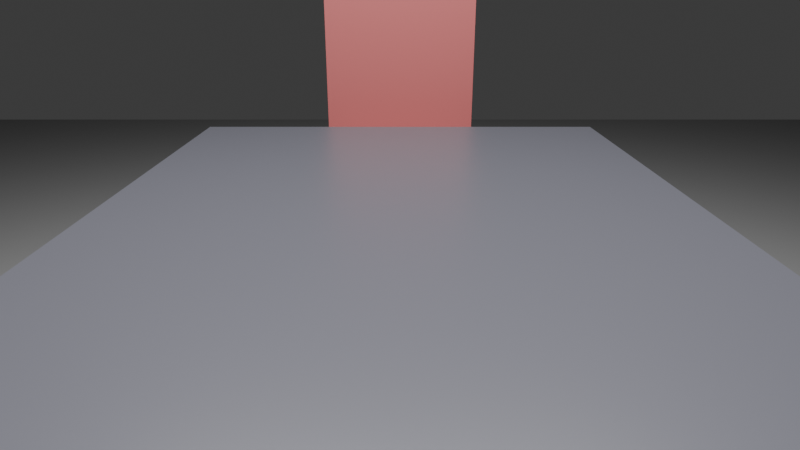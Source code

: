 # Source: chamber-clash-mcp-test.blend  (saved by Blender 5.2.44; exported with 4.5.12 LTS)
import bpy
from mathutils import Matrix  # noqa: F401  (used for matrix-valued properties, if any)

bpy.ops.wm.read_factory_settings(use_empty=True)
scene = bpy.context.scene
scene.name = 'Scene'

# ---- collections
col_collection = bpy.data.collections.new('Collection'); scene.collection.children.link(col_collection)
col_chamber_clash_mcp_test = bpy.data.collections.new('CHAMBER_CLASH_MCP_TEST'); scene.collection.children.link(col_chamber_clash_mcp_test)

# ---- materials (node trees are filled in below, after node groups)
mat_floor_mat = bpy.data.materials.new('Floor_Mat')
mat_table_dark_mat = bpy.data.materials.new('Table_Dark_Mat')
mat_chair_mat = bpy.data.materials.new('Chair_Mat')

# ---- material node trees
mat_floor_mat.use_nodes = True; mat_floor_mat.node_tree.nodes.clear()
_N = mat_floor_mat.node_tree.nodes; _L = mat_floor_mat.node_tree.links
n0 = _N.new('ShaderNodeBsdfPrincipled'); n0.name = 'Principled BSDF'; n0.location = (-200, 100)
n0.inputs[0].default_value = (0.15, 0.15, 0.15, 1.0)
n0.inputs[2].default_value = 0.6
n0.inputs[10].default_value = 0.005
n1 = _N.new('ShaderNodeOutputMaterial'); n1.name = 'Material Output'; n1.location = (200, 100)
_L.new(n0.outputs[0], n1.inputs[0])
n1.is_active_output = True
mat_table_dark_mat.use_nodes = True; mat_table_dark_mat.node_tree.nodes.clear()
_N = mat_table_dark_mat.node_tree.nodes; _L = mat_table_dark_mat.node_tree.links
n0 = _N.new('ShaderNodeBsdfPrincipled'); n0.name = 'Principled BSDF'; n0.location = (-200, 100)
n0.inputs[0].default_value = (0.05, 0.05, 0.06, 1.0)
n0.inputs[2].default_value = 0.35
n0.inputs[10].default_value = 0.005
n1 = _N.new('ShaderNodeOutputMaterial'); n1.name = 'Material Output'; n1.location = (200, 100)
_L.new(n0.outputs[0], n1.inputs[0])
n1.is_active_output = True
mat_chair_mat.use_nodes = True; mat_chair_mat.node_tree.nodes.clear()
_N = mat_chair_mat.node_tree.nodes; _L = mat_chair_mat.node_tree.links
n0 = _N.new('ShaderNodeBsdfPrincipled'); n0.name = 'Principled BSDF'; n0.location = (-200, 100)
n0.inputs[0].default_value = (0.3, 0.08, 0.08, 1.0)
n0.inputs[2].default_value = 0.4
n0.inputs[10].default_value = 0.005
n1 = _N.new('ShaderNodeOutputMaterial'); n1.name = 'Material Output'; n1.location = (200, 100)
_L.new(n0.outputs[0], n1.inputs[0])
n1.is_active_output = True

# ---- world
world_world = bpy.data.worlds.new('World'); scene.world = world_world
world_world.use_nodes = True; world_world.node_tree.nodes.clear()
_N = world_world.node_tree.nodes; _L = world_world.node_tree.links
n0 = _N.new('ShaderNodeOutputWorld'); n0.name = 'World Output'; n0.location = (200, 100)
n1 = _N.new('ShaderNodeBackground'); n1.name = 'Background'; n1.location = (-200, 100)
n1.inputs[0].default_value = (0.05088, 0.05088, 0.05088, 1.0)
_L.new(n1.outputs[0], n0.inputs[0])
n0.is_active_output = True
world_world.color = (0.05088, 0.05088, 0.05088)
world_world.sun_shadow_jitter_overblur = 0.0

# ---- cameras
cam_firstperson_camera = bpy.data.cameras.new('FirstPerson_Camera')
cam_firstperson_camera.lens = 28.0

# ---- lights
light_overhead_area_light = bpy.data.lights.new('Overhead_Area_Light', 'AREA')
light_overhead_area_light.energy = 250.0
light_overhead_area_light.size = 2.0

# ---- meshes
me_plane = bpy.data.meshes.new('Plane')
me_plane.from_pydata([(-5.0, -5.0, 0.0), (5.0, -5.0, 0.0), (-5.0, 5.0, 0.0), (5.0, 5.0, 0.0)], [], [(0, 1, 3, 2)])
_uv = me_plane.uv_layers.new(name='UVMap')
_uv.uv.foreach_set('vector', [0.0, 0.0, 1.0, 0.0, 1.0, 1.0, 0.0, 1.0])
me_plane.materials.append(mat_floor_mat)
me_plane.update()
me_cube_001 = bpy.data.meshes.new('Cube.001')
me_cube_001.from_pydata([(-0.5, -0.5, -0.5), (-0.5, -0.5, 0.5), (-0.5, 0.5, -0.5), (-0.5, 0.5, 0.5), (0.5, -0.5, -0.5), (0.5, -0.5, 0.5), (0.5, 0.5, -0.5), (0.5, 0.5, 0.5)], [], [(0, 1, 3, 2), (2, 3, 7, 6), (6, 7, 5, 4), (4, 5, 1, 0), (2, 6, 4, 0), (7, 3, 1, 5)])
_uv = me_cube_001.uv_layers.new(name='UVMap')
_uv.uv.foreach_set('vector', [0.375, 0.0, 0.625, 0.0, 0.625, 0.25, 0.375, 0.25, 0.375, 0.25, 0.625, 0.25, 0.625, 0.5, 0.375, 0.5, 0.375, 0.5, 0.625, 0.5, 0.625, 0.75, 0.375, 0.75, 0.375, 0.75, 0.625, 0.75, 0.625, 1.0, 0.375, 1.0, 0.125, 0.5, 0.375, 0.5, 0.375, 0.75, 0.125, 0.75, 0.625, 0.5, 0.875, 0.5, 0.875, 0.75, 0.625, 0.75])
me_cube_001.materials.append(mat_table_dark_mat)
me_cube_001.update()
me_cube_002 = bpy.data.meshes.new('Cube.002')
me_cube_002.from_pydata([(-0.5, -0.5, -0.5), (-0.5, -0.5, 0.5), (-0.5, 0.5, -0.5), (-0.5, 0.5, 0.5), (0.5, -0.5, -0.5), (0.5, -0.5, 0.5), (0.5, 0.5, -0.5), (0.5, 0.5, 0.5)], [], [(0, 1, 3, 2), (2, 3, 7, 6), (6, 7, 5, 4), (4, 5, 1, 0), (2, 6, 4, 0), (7, 3, 1, 5)])
_uv = me_cube_002.uv_layers.new(name='UVMap')
_uv.uv.foreach_set('vector', [0.375, 0.0, 0.625, 0.0, 0.625, 0.25, 0.375, 0.25, 0.375, 0.25, 0.625, 0.25, 0.625, 0.5, 0.375, 0.5, 0.375, 0.5, 0.625, 0.5, 0.625, 0.75, 0.375, 0.75, 0.375, 0.75, 0.625, 0.75, 0.625, 1.0, 0.375, 1.0, 0.125, 0.5, 0.375, 0.5, 0.375, 0.75, 0.125, 0.75, 0.625, 0.5, 0.875, 0.5, 0.875, 0.75, 0.625, 0.75])
me_cube_002.materials.append(mat_table_dark_mat)
me_cube_002.update()
me_cube_003 = bpy.data.meshes.new('Cube.003')
me_cube_003.from_pydata([(-0.5, -0.5, -0.5), (-0.5, -0.5, 0.5), (-0.5, 0.5, -0.5), (-0.5, 0.5, 0.5), (0.5, -0.5, -0.5), (0.5, -0.5, 0.5), (0.5, 0.5, -0.5), (0.5, 0.5, 0.5)], [], [(0, 1, 3, 2), (2, 3, 7, 6), (6, 7, 5, 4), (4, 5, 1, 0), (2, 6, 4, 0), (7, 3, 1, 5)])
_uv = me_cube_003.uv_layers.new(name='UVMap')
_uv.uv.foreach_set('vector', [0.375, 0.0, 0.625, 0.0, 0.625, 0.25, 0.375, 0.25, 0.375, 0.25, 0.625, 0.25, 0.625, 0.5, 0.375, 0.5, 0.375, 0.5, 0.625, 0.5, 0.625, 0.75, 0.375, 0.75, 0.375, 0.75, 0.625, 0.75, 0.625, 1.0, 0.375, 1.0, 0.125, 0.5, 0.375, 0.5, 0.375, 0.75, 0.125, 0.75, 0.625, 0.5, 0.875, 0.5, 0.875, 0.75, 0.625, 0.75])
me_cube_003.materials.append(mat_table_dark_mat)
me_cube_003.update()
me_cube_004 = bpy.data.meshes.new('Cube.004')
me_cube_004.from_pydata([(-0.5, -0.5, -0.5), (-0.5, -0.5, 0.5), (-0.5, 0.5, -0.5), (-0.5, 0.5, 0.5), (0.5, -0.5, -0.5), (0.5, -0.5, 0.5), (0.5, 0.5, -0.5), (0.5, 0.5, 0.5)], [], [(0, 1, 3, 2), (2, 3, 7, 6), (6, 7, 5, 4), (4, 5, 1, 0), (2, 6, 4, 0), (7, 3, 1, 5)])
_uv = me_cube_004.uv_layers.new(name='UVMap')
_uv.uv.foreach_set('vector', [0.375, 0.0, 0.625, 0.0, 0.625, 0.25, 0.375, 0.25, 0.375, 0.25, 0.625, 0.25, 0.625, 0.5, 0.375, 0.5, 0.375, 0.5, 0.625, 0.5, 0.625, 0.75, 0.375, 0.75, 0.375, 0.75, 0.625, 0.75, 0.625, 1.0, 0.375, 1.0, 0.125, 0.5, 0.375, 0.5, 0.375, 0.75, 0.125, 0.75, 0.625, 0.5, 0.875, 0.5, 0.875, 0.75, 0.625, 0.75])
me_cube_004.materials.append(mat_table_dark_mat)
me_cube_004.update()
me_cube_005 = bpy.data.meshes.new('Cube.005')
me_cube_005.from_pydata([(-0.5, -0.5, -0.5), (-0.5, -0.5, 0.5), (-0.5, 0.5, -0.5), (-0.5, 0.5, 0.5), (0.5, -0.5, -0.5), (0.5, -0.5, 0.5), (0.5, 0.5, -0.5), (0.5, 0.5, 0.5)], [], [(0, 1, 3, 2), (2, 3, 7, 6), (6, 7, 5, 4), (4, 5, 1, 0), (2, 6, 4, 0), (7, 3, 1, 5)])
_uv = me_cube_005.uv_layers.new(name='UVMap')
_uv.uv.foreach_set('vector', [0.375, 0.0, 0.625, 0.0, 0.625, 0.25, 0.375, 0.25, 0.375, 0.25, 0.625, 0.25, 0.625, 0.5, 0.375, 0.5, 0.375, 0.5, 0.625, 0.5, 0.625, 0.75, 0.375, 0.75, 0.375, 0.75, 0.625, 0.75, 0.625, 1.0, 0.375, 1.0, 0.125, 0.5, 0.375, 0.5, 0.375, 0.75, 0.125, 0.75, 0.625, 0.5, 0.875, 0.5, 0.875, 0.75, 0.625, 0.75])
me_cube_005.materials.append(mat_table_dark_mat)
me_cube_005.update()
me_cube_006 = bpy.data.meshes.new('Cube.006')
me_cube_006.from_pydata([(-0.5, -0.5, -0.5), (-0.5, -0.5, 0.5), (-0.5, 0.5, -0.5), (-0.5, 0.5, 0.5), (0.5, -0.5, -0.5), (0.5, -0.5, 0.5), (0.5, 0.5, -0.5), (0.5, 0.5, 0.5)], [], [(0, 1, 3, 2), (2, 3, 7, 6), (6, 7, 5, 4), (4, 5, 1, 0), (2, 6, 4, 0), (7, 3, 1, 5)])
_uv = me_cube_006.uv_layers.new(name='UVMap')
_uv.uv.foreach_set('vector', [0.375, 0.0, 0.625, 0.0, 0.625, 0.25, 0.375, 0.25, 0.375, 0.25, 0.625, 0.25, 0.625, 0.5, 0.375, 0.5, 0.375, 0.5, 0.625, 0.5, 0.625, 0.75, 0.375, 0.75, 0.375, 0.75, 0.625, 0.75, 0.625, 1.0, 0.375, 1.0, 0.125, 0.5, 0.375, 0.5, 0.375, 0.75, 0.125, 0.75, 0.625, 0.5, 0.875, 0.5, 0.875, 0.75, 0.625, 0.75])
me_cube_006.materials.append(mat_chair_mat)
me_cube_006.update()
me_cube_007 = bpy.data.meshes.new('Cube.007')
me_cube_007.from_pydata([(-0.5, -0.5, -0.5), (-0.5, -0.5, 0.5), (-0.5, 0.5, -0.5), (-0.5, 0.5, 0.5), (0.5, -0.5, -0.5), (0.5, -0.5, 0.5), (0.5, 0.5, -0.5), (0.5, 0.5, 0.5)], [], [(0, 1, 3, 2), (2, 3, 7, 6), (6, 7, 5, 4), (4, 5, 1, 0), (2, 6, 4, 0), (7, 3, 1, 5)])
_uv = me_cube_007.uv_layers.new(name='UVMap')
_uv.uv.foreach_set('vector', [0.375, 0.0, 0.625, 0.0, 0.625, 0.25, 0.375, 0.25, 0.375, 0.25, 0.625, 0.25, 0.625, 0.5, 0.375, 0.5, 0.375, 0.5, 0.625, 0.5, 0.625, 0.75, 0.375, 0.75, 0.375, 0.75, 0.625, 0.75, 0.625, 1.0, 0.375, 1.0, 0.125, 0.5, 0.375, 0.5, 0.375, 0.75, 0.125, 0.75, 0.625, 0.5, 0.875, 0.5, 0.875, 0.75, 0.625, 0.75])
me_cube_007.materials.append(mat_chair_mat)
me_cube_007.update()
me_cube_008 = bpy.data.meshes.new('Cube.008')
me_cube_008.from_pydata([(-0.5, -0.5, -0.5), (-0.5, -0.5, 0.5), (-0.5, 0.5, -0.5), (-0.5, 0.5, 0.5), (0.5, -0.5, -0.5), (0.5, -0.5, 0.5), (0.5, 0.5, -0.5), (0.5, 0.5, 0.5)], [], [(0, 1, 3, 2), (2, 3, 7, 6), (6, 7, 5, 4), (4, 5, 1, 0), (2, 6, 4, 0), (7, 3, 1, 5)])
_uv = me_cube_008.uv_layers.new(name='UVMap')
_uv.uv.foreach_set('vector', [0.375, 0.0, 0.625, 0.0, 0.625, 0.25, 0.375, 0.25, 0.375, 0.25, 0.625, 0.25, 0.625, 0.5, 0.375, 0.5, 0.375, 0.5, 0.625, 0.5, 0.625, 0.75, 0.375, 0.75, 0.375, 0.75, 0.625, 0.75, 0.625, 1.0, 0.375, 1.0, 0.125, 0.5, 0.375, 0.5, 0.375, 0.75, 0.125, 0.75, 0.625, 0.5, 0.875, 0.5, 0.875, 0.75, 0.625, 0.75])
me_cube_008.materials.append(mat_chair_mat)
me_cube_008.update()
me_cube_009 = bpy.data.meshes.new('Cube.009')
me_cube_009.from_pydata([(-0.5, -0.5, -0.5), (-0.5, -0.5, 0.5), (-0.5, 0.5, -0.5), (-0.5, 0.5, 0.5), (0.5, -0.5, -0.5), (0.5, -0.5, 0.5), (0.5, 0.5, -0.5), (0.5, 0.5, 0.5)], [], [(0, 1, 3, 2), (2, 3, 7, 6), (6, 7, 5, 4), (4, 5, 1, 0), (2, 6, 4, 0), (7, 3, 1, 5)])
_uv = me_cube_009.uv_layers.new(name='UVMap')
_uv.uv.foreach_set('vector', [0.375, 0.0, 0.625, 0.0, 0.625, 0.25, 0.375, 0.25, 0.375, 0.25, 0.625, 0.25, 0.625, 0.5, 0.375, 0.5, 0.375, 0.5, 0.625, 0.5, 0.625, 0.75, 0.375, 0.75, 0.375, 0.75, 0.625, 0.75, 0.625, 1.0, 0.375, 1.0, 0.125, 0.5, 0.375, 0.5, 0.375, 0.75, 0.125, 0.75, 0.625, 0.5, 0.875, 0.5, 0.875, 0.75, 0.625, 0.75])
me_cube_009.materials.append(mat_chair_mat)
me_cube_009.update()
me_cube_010 = bpy.data.meshes.new('Cube.010')
me_cube_010.from_pydata([(-0.5, -0.5, -0.5), (-0.5, -0.5, 0.5), (-0.5, 0.5, -0.5), (-0.5, 0.5, 0.5), (0.5, -0.5, -0.5), (0.5, -0.5, 0.5), (0.5, 0.5, -0.5), (0.5, 0.5, 0.5)], [], [(0, 1, 3, 2), (2, 3, 7, 6), (6, 7, 5, 4), (4, 5, 1, 0), (2, 6, 4, 0), (7, 3, 1, 5)])
_uv = me_cube_010.uv_layers.new(name='UVMap')
_uv.uv.foreach_set('vector', [0.375, 0.0, 0.625, 0.0, 0.625, 0.25, 0.375, 0.25, 0.375, 0.25, 0.625, 0.25, 0.625, 0.5, 0.375, 0.5, 0.375, 0.5, 0.625, 0.5, 0.625, 0.75, 0.375, 0.75, 0.375, 0.75, 0.625, 0.75, 0.625, 1.0, 0.375, 1.0, 0.125, 0.5, 0.375, 0.5, 0.375, 0.75, 0.125, 0.75, 0.625, 0.5, 0.875, 0.5, 0.875, 0.75, 0.625, 0.75])
me_cube_010.materials.append(mat_chair_mat)
me_cube_010.update()
me_cube_011 = bpy.data.meshes.new('Cube.011')
me_cube_011.from_pydata([(-0.5, -0.5, -0.5), (-0.5, -0.5, 0.5), (-0.5, 0.5, -0.5), (-0.5, 0.5, 0.5), (0.5, -0.5, -0.5), (0.5, -0.5, 0.5), (0.5, 0.5, -0.5), (0.5, 0.5, 0.5)], [], [(0, 1, 3, 2), (2, 3, 7, 6), (6, 7, 5, 4), (4, 5, 1, 0), (2, 6, 4, 0), (7, 3, 1, 5)])
_uv = me_cube_011.uv_layers.new(name='UVMap')
_uv.uv.foreach_set('vector', [0.375, 0.0, 0.625, 0.0, 0.625, 0.25, 0.375, 0.25, 0.375, 0.25, 0.625, 0.25, 0.625, 0.5, 0.375, 0.5, 0.375, 0.5, 0.625, 0.5, 0.625, 0.75, 0.375, 0.75, 0.375, 0.75, 0.625, 0.75, 0.625, 1.0, 0.375, 1.0, 0.125, 0.5, 0.375, 0.5, 0.375, 0.75, 0.125, 0.75, 0.625, 0.5, 0.875, 0.5, 0.875, 0.75, 0.625, 0.75])
me_cube_011.materials.append(mat_chair_mat)
me_cube_011.update()
me_cube_012 = bpy.data.meshes.new('Cube.012')
me_cube_012.from_pydata([(-0.5, -0.5, -0.5), (-0.5, -0.5, 0.5), (-0.5, 0.5, -0.5), (-0.5, 0.5, 0.5), (0.5, -0.5, -0.5), (0.5, -0.5, 0.5), (0.5, 0.5, -0.5), (0.5, 0.5, 0.5)], [], [(0, 1, 3, 2), (2, 3, 7, 6), (6, 7, 5, 4), (4, 5, 1, 0), (2, 6, 4, 0), (7, 3, 1, 5)])
_uv = me_cube_012.uv_layers.new(name='UVMap')
_uv.uv.foreach_set('vector', [0.375, 0.0, 0.625, 0.0, 0.625, 0.25, 0.375, 0.25, 0.375, 0.25, 0.625, 0.25, 0.625, 0.5, 0.375, 0.5, 0.375, 0.5, 0.625, 0.5, 0.625, 0.75, 0.375, 0.75, 0.375, 0.75, 0.625, 0.75, 0.625, 1.0, 0.375, 1.0, 0.125, 0.5, 0.375, 0.5, 0.375, 0.75, 0.125, 0.75, 0.625, 0.5, 0.875, 0.5, 0.875, 0.75, 0.625, 0.75])
me_cube_012.materials.append(mat_chair_mat)
me_cube_012.update()
me_cube_013 = bpy.data.meshes.new('Cube.013')
me_cube_013.from_pydata([(-0.5, -0.5, -0.5), (-0.5, -0.5, 0.5), (-0.5, 0.5, -0.5), (-0.5, 0.5, 0.5), (0.5, -0.5, -0.5), (0.5, -0.5, 0.5), (0.5, 0.5, -0.5), (0.5, 0.5, 0.5)], [], [(0, 1, 3, 2), (2, 3, 7, 6), (6, 7, 5, 4), (4, 5, 1, 0), (2, 6, 4, 0), (7, 3, 1, 5)])
_uv = me_cube_013.uv_layers.new(name='UVMap')
_uv.uv.foreach_set('vector', [0.375, 0.0, 0.625, 0.0, 0.625, 0.25, 0.375, 0.25, 0.375, 0.25, 0.625, 0.25, 0.625, 0.5, 0.375, 0.5, 0.375, 0.5, 0.625, 0.5, 0.625, 0.75, 0.375, 0.75, 0.375, 0.75, 0.625, 0.75, 0.625, 1.0, 0.375, 1.0, 0.125, 0.5, 0.375, 0.5, 0.375, 0.75, 0.125, 0.75, 0.625, 0.5, 0.875, 0.5, 0.875, 0.75, 0.625, 0.75])
me_cube_013.materials.append(mat_chair_mat)
me_cube_013.update()
me_cube_014 = bpy.data.meshes.new('Cube.014')
me_cube_014.from_pydata([(-0.5, -0.5, -0.5), (-0.5, -0.5, 0.5), (-0.5, 0.5, -0.5), (-0.5, 0.5, 0.5), (0.5, -0.5, -0.5), (0.5, -0.5, 0.5), (0.5, 0.5, -0.5), (0.5, 0.5, 0.5)], [], [(0, 1, 3, 2), (2, 3, 7, 6), (6, 7, 5, 4), (4, 5, 1, 0), (2, 6, 4, 0), (7, 3, 1, 5)])
_uv = me_cube_014.uv_layers.new(name='UVMap')
_uv.uv.foreach_set('vector', [0.375, 0.0, 0.625, 0.0, 0.625, 0.25, 0.375, 0.25, 0.375, 0.25, 0.625, 0.25, 0.625, 0.5, 0.375, 0.5, 0.375, 0.5, 0.625, 0.5, 0.625, 0.75, 0.375, 0.75, 0.375, 0.75, 0.625, 0.75, 0.625, 1.0, 0.375, 1.0, 0.125, 0.5, 0.375, 0.5, 0.375, 0.75, 0.125, 0.75, 0.625, 0.5, 0.875, 0.5, 0.875, 0.75, 0.625, 0.75])
me_cube_014.materials.append(mat_chair_mat)
me_cube_014.update()
me_cube_015 = bpy.data.meshes.new('Cube.015')
me_cube_015.from_pydata([(-0.5, -0.5, -0.5), (-0.5, -0.5, 0.5), (-0.5, 0.5, -0.5), (-0.5, 0.5, 0.5), (0.5, -0.5, -0.5), (0.5, -0.5, 0.5), (0.5, 0.5, -0.5), (0.5, 0.5, 0.5)], [], [(0, 1, 3, 2), (2, 3, 7, 6), (6, 7, 5, 4), (4, 5, 1, 0), (2, 6, 4, 0), (7, 3, 1, 5)])
_uv = me_cube_015.uv_layers.new(name='UVMap')
_uv.uv.foreach_set('vector', [0.375, 0.0, 0.625, 0.0, 0.625, 0.25, 0.375, 0.25, 0.375, 0.25, 0.625, 0.25, 0.625, 0.5, 0.375, 0.5, 0.375, 0.5, 0.625, 0.5, 0.625, 0.75, 0.375, 0.75, 0.375, 0.75, 0.625, 0.75, 0.625, 1.0, 0.375, 1.0, 0.125, 0.5, 0.375, 0.5, 0.375, 0.75, 0.125, 0.75, 0.625, 0.5, 0.875, 0.5, 0.875, 0.75, 0.625, 0.75])
me_cube_015.materials.append(mat_chair_mat)
me_cube_015.update()
me_cube_016 = bpy.data.meshes.new('Cube.016')
me_cube_016.from_pydata([(-0.5, -0.5, -0.5), (-0.5, -0.5, 0.5), (-0.5, 0.5, -0.5), (-0.5, 0.5, 0.5), (0.5, -0.5, -0.5), (0.5, -0.5, 0.5), (0.5, 0.5, -0.5), (0.5, 0.5, 0.5)], [], [(0, 1, 3, 2), (2, 3, 7, 6), (6, 7, 5, 4), (4, 5, 1, 0), (2, 6, 4, 0), (7, 3, 1, 5)])
_uv = me_cube_016.uv_layers.new(name='UVMap')
_uv.uv.foreach_set('vector', [0.375, 0.0, 0.625, 0.0, 0.625, 0.25, 0.375, 0.25, 0.375, 0.25, 0.625, 0.25, 0.625, 0.5, 0.375, 0.5, 0.375, 0.5, 0.625, 0.5, 0.625, 0.75, 0.375, 0.75, 0.375, 0.75, 0.625, 0.75, 0.625, 1.0, 0.375, 1.0, 0.125, 0.5, 0.375, 0.5, 0.375, 0.75, 0.125, 0.75, 0.625, 0.5, 0.875, 0.5, 0.875, 0.75, 0.625, 0.75])
me_cube_016.materials.append(mat_chair_mat)
me_cube_016.update()
me_cube_017 = bpy.data.meshes.new('Cube.017')
me_cube_017.from_pydata([(-0.5, -0.5, -0.5), (-0.5, -0.5, 0.5), (-0.5, 0.5, -0.5), (-0.5, 0.5, 0.5), (0.5, -0.5, -0.5), (0.5, -0.5, 0.5), (0.5, 0.5, -0.5), (0.5, 0.5, 0.5)], [], [(0, 1, 3, 2), (2, 3, 7, 6), (6, 7, 5, 4), (4, 5, 1, 0), (2, 6, 4, 0), (7, 3, 1, 5)])
_uv = me_cube_017.uv_layers.new(name='UVMap')
_uv.uv.foreach_set('vector', [0.375, 0.0, 0.625, 0.0, 0.625, 0.25, 0.375, 0.25, 0.375, 0.25, 0.625, 0.25, 0.625, 0.5, 0.375, 0.5, 0.375, 0.5, 0.625, 0.5, 0.625, 0.75, 0.375, 0.75, 0.375, 0.75, 0.625, 0.75, 0.625, 1.0, 0.375, 1.0, 0.125, 0.5, 0.375, 0.5, 0.375, 0.75, 0.125, 0.75, 0.625, 0.5, 0.875, 0.5, 0.875, 0.75, 0.625, 0.75])
me_cube_017.materials.append(mat_chair_mat)
me_cube_017.update()

# ---- objects
ob_overhead_area_light = bpy.data.objects.new('Overhead_Area_Light', light_overhead_area_light)
ob_firstperson_camera = bpy.data.objects.new('FirstPerson_Camera', cam_firstperson_camera)
ob_floor = bpy.data.objects.new('Floor', me_plane)
ob_game_table_top = bpy.data.objects.new('Game_Table_Top', me_cube_001)
ob_table_leg_1 = bpy.data.objects.new('Table_Leg_1', me_cube_002)
ob_table_leg_2 = bpy.data.objects.new('Table_Leg_2', me_cube_003)
ob_table_leg_3 = bpy.data.objects.new('Table_Leg_3', me_cube_004)
ob_table_leg_4 = bpy.data.objects.new('Table_Leg_4', me_cube_005)
ob_player_chair_seat = bpy.data.objects.new('Player_Chair_Seat', me_cube_006)
ob_player_chair_backrest = bpy.data.objects.new('Player_Chair_Backrest', me_cube_007)
ob_player_chair_leg = bpy.data.objects.new('Player_Chair_Leg', me_cube_008)
ob_player_chair_leg_001 = bpy.data.objects.new('Player_Chair_Leg.001', me_cube_009)
ob_player_chair_leg_002 = bpy.data.objects.new('Player_Chair_Leg.002', me_cube_010)
ob_player_chair_leg_003 = bpy.data.objects.new('Player_Chair_Leg.003', me_cube_011)
ob_opposite_chair_seat = bpy.data.objects.new('Opposite_Chair_Seat', me_cube_012)
ob_opposite_chair_backrest = bpy.data.objects.new('Opposite_Chair_Backrest', me_cube_013)
ob_opposite_chair_leg = bpy.data.objects.new('Opposite_Chair_Leg', me_cube_014)
ob_opposite_chair_leg_001 = bpy.data.objects.new('Opposite_Chair_Leg.001', me_cube_015)
ob_opposite_chair_leg_002 = bpy.data.objects.new('Opposite_Chair_Leg.002', me_cube_016)
ob_opposite_chair_leg_003 = bpy.data.objects.new('Opposite_Chair_Leg.003', me_cube_017)

# ---- transforms, parenting, visibility, modifiers, constraints
ob_overhead_area_light.location = (0.0, 0.0, 2.8)
ob_firstperson_camera.location = (0.0, -0.95, 1.15)
ob_firstperson_camera.rotation_euler = (1.212, -0.0, 0.0)
ob_floor.location = (0.0, 0.0, 0.0)
ob_game_table_top.location = (0.0, 0.0, 0.725)
ob_game_table_top.scale = (1.2, 2.0, 0.05)
ob_table_leg_1.location = (-0.5, -0.9, 0.35)
ob_table_leg_1.scale = (0.08, 0.08, 0.7)
ob_table_leg_2.location = (0.5, -0.9, 0.35)
ob_table_leg_2.scale = (0.08, 0.08, 0.7)
ob_table_leg_3.location = (-0.5, 0.9, 0.35)
ob_table_leg_3.scale = (0.08, 0.08, 0.7)
ob_table_leg_4.location = (0.5, 0.9, 0.35)
ob_table_leg_4.scale = (0.08, 0.08, 0.7)
ob_player_chair_seat.location = (0.0, -1.35, 0.45)
ob_player_chair_seat.scale = (0.5, 0.5, 0.05)
ob_player_chair_backrest.location = (0.0, -1.575, 0.75)
ob_player_chair_backrest.scale = (0.5, 0.05, 0.55)
ob_player_chair_leg.location = (-0.2, -1.55, 0.2125)
ob_player_chair_leg.scale = (0.05, 0.05, 0.425)
ob_player_chair_leg_001.location = (-0.2, -1.15, 0.2125)
ob_player_chair_leg_001.scale = (0.05, 0.05, 0.425)
ob_player_chair_leg_002.location = (0.2, -1.55, 0.2125)
ob_player_chair_leg_002.scale = (0.05, 0.05, 0.425)
ob_player_chair_leg_003.location = (0.2, -1.15, 0.2125)
ob_player_chair_leg_003.scale = (0.05, 0.05, 0.425)
ob_opposite_chair_seat.location = (0.0, 1.25, 0.5)
ob_opposite_chair_seat.scale = (0.55, 0.55, 0.08)
ob_opposite_chair_backrest.location = (0.0, 1.48, 0.85)
ob_opposite_chair_backrest.scale = (0.55, 0.08, 0.6)
ob_opposite_chair_leg.location = (-0.2, 1.15, 0.2125)
ob_opposite_chair_leg.scale = (0.05, 0.05, 0.425)
ob_opposite_chair_leg_001.location = (-0.2, 1.55, 0.2125)
ob_opposite_chair_leg_001.scale = (0.05, 0.05, 0.425)
ob_opposite_chair_leg_002.location = (0.2, 1.15, 0.2125)
ob_opposite_chair_leg_002.scale = (0.05, 0.05, 0.425)
ob_opposite_chair_leg_003.location = (0.2, 1.55, 0.2125)
ob_opposite_chair_leg_003.scale = (0.05, 0.05, 0.425)

# ---- collection membership
scene.collection.objects.link(ob_overhead_area_light)
scene.collection.objects.link(ob_firstperson_camera)
col_collection.objects.link(ob_floor)
col_collection.objects.link(ob_game_table_top)
col_collection.objects.link(ob_table_leg_1)
col_collection.objects.link(ob_table_leg_2)
col_collection.objects.link(ob_table_leg_3)
col_collection.objects.link(ob_table_leg_4)
col_collection.objects.link(ob_player_chair_seat)
col_collection.objects.link(ob_player_chair_backrest)
col_collection.objects.link(ob_player_chair_leg)
col_collection.objects.link(ob_player_chair_leg_001)
col_collection.objects.link(ob_player_chair_leg_002)
col_collection.objects.link(ob_player_chair_leg_003)
col_collection.objects.link(ob_opposite_chair_seat)
col_collection.objects.link(ob_opposite_chair_backrest)
col_collection.objects.link(ob_opposite_chair_leg)
col_collection.objects.link(ob_opposite_chair_leg_001)
col_collection.objects.link(ob_opposite_chair_leg_002)
col_collection.objects.link(ob_opposite_chair_leg_003)
col_chamber_clash_mcp_test.objects.link(ob_floor)
col_chamber_clash_mcp_test.objects.link(ob_game_table_top)
col_chamber_clash_mcp_test.objects.link(ob_table_leg_1)
col_chamber_clash_mcp_test.objects.link(ob_table_leg_2)
col_chamber_clash_mcp_test.objects.link(ob_table_leg_3)
col_chamber_clash_mcp_test.objects.link(ob_table_leg_4)
col_chamber_clash_mcp_test.objects.link(ob_player_chair_seat)
col_chamber_clash_mcp_test.objects.link(ob_player_chair_backrest)
col_chamber_clash_mcp_test.objects.link(ob_player_chair_leg)
col_chamber_clash_mcp_test.objects.link(ob_player_chair_leg_001)
col_chamber_clash_mcp_test.objects.link(ob_player_chair_leg_002)
col_chamber_clash_mcp_test.objects.link(ob_player_chair_leg_003)
col_chamber_clash_mcp_test.objects.link(ob_opposite_chair_seat)
col_chamber_clash_mcp_test.objects.link(ob_opposite_chair_backrest)
col_chamber_clash_mcp_test.objects.link(ob_opposite_chair_leg)
col_chamber_clash_mcp_test.objects.link(ob_opposite_chair_leg_001)
col_chamber_clash_mcp_test.objects.link(ob_opposite_chair_leg_002)
col_chamber_clash_mcp_test.objects.link(ob_opposite_chair_leg_003)
col_chamber_clash_mcp_test.objects.link(ob_overhead_area_light)
col_chamber_clash_mcp_test.objects.link(ob_firstperson_camera)

# ---- scene / render settings (as saved in the file)
scene.camera = ob_firstperson_camera
scene.frame_start = 1; scene.frame_end = 250; scene.frame_set(1)
scene.render.engine = 'BLENDER_EEVEE_NEXT'
scene.render.bake_bias = 0.0
scene.render.bake_samples = 0
scene.render.compositor_device = 'GPU'
scene.eevee.use_volume_custom_range = False
scene.eevee.fast_gi_thickness_near = 0.1
scene.eevee.fast_gi_thickness_far = 0.0
scene.eevee.ray_tracing_options.screen_trace_thickness = 0.1
bpy.context.view_layer.update()
